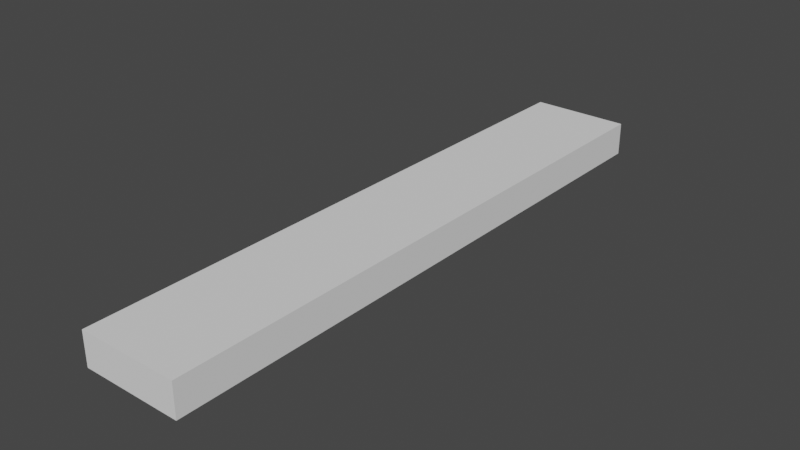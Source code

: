 # Source: 3w1h18d_.blend  (saved by Blender 3.2.14; exported with 4.5.12 LTS)
import bpy
from mathutils import Matrix  # noqa: F401  (used for matrix-valued properties, if any)

bpy.ops.wm.read_factory_settings(use_empty=True)
scene = bpy.context.scene
scene.name = 'Scene'

# ---- collections
col_collection = bpy.data.collections.new('Collection'); scene.collection.children.link(col_collection)

# ---- world
world_world = bpy.data.worlds.new('World'); scene.world = world_world
world_world.use_nodes = True; world_world.node_tree.nodes.clear()
_N = world_world.node_tree.nodes; _L = world_world.node_tree.links
n0 = _N.new('ShaderNodeOutputWorld'); n0.name = 'World Output'; n0.location = (300, 300)
n1 = _N.new('ShaderNodeBackground'); n1.name = 'Background'; n1.location = (10, 300)
n1.inputs[0].default_value = (0.05088, 0.05088, 0.05088, 1.0)
_L.new(n1.outputs[0], n0.inputs[0])
n0.is_active_output = True
world_world.color = (0.05088, 0.05088, 0.05088)
world_world.use_sun_shadow = False
world_world.sun_shadow_jitter_overblur = 0.0

# ---- meshes
me_cube_003 = bpy.data.meshes.new('Cube.003')
me_cube_003.from_pydata([(-1.5, -9.0, 0.0), (-1.5, -9.0, 1.0), (-1.5, 9.0, 0.0), (-1.5, 9.0, 1.0), (1.5, -9.0, 0.0), (1.5, -9.0, 1.0), (1.5, 9.0, 0.0), (1.5, 9.0, 1.0), (-1.5, 7.714, 0.0), (-1.5, 6.429, 0.0), (-1.5, 5.143, 0.0), (-1.5, 3.857, 0.0), (-1.5, 2.571, 0.0), (-1.5, 1.286, 0.0), (-1.5, 2.384e-07, 0.0), (-1.5, -1.286, 0.0), (-1.5, -2.571, 0.0), (-1.5, -3.857, 0.0), (-1.5, -5.143, 0.0), (-1.5, -6.429, 0.0), (-1.5, -7.714, 0.0), (-1.5, -7.714, 1.0), (-1.5, -6.429, 1.0), (-1.5, -5.143, 1.0), (-1.5, -3.857, 1.0), (-1.5, -2.571, 1.0), (-1.5, -1.286, 1.0), (-1.5, -2.384e-07, 1.0), (-1.5, 1.286, 1.0), (-1.5, 2.571, 1.0), (-1.5, 3.857, 1.0), (-1.5, 5.143, 1.0), (-1.5, 6.429, 1.0), (-1.5, 7.714, 1.0), (1.5, -7.714, 0.0), (1.5, -6.429, 0.0), (1.5, -5.143, 0.0), (1.5, -3.857, 0.0), (1.5, -2.571, 0.0), (1.5, -1.286, 0.0), (1.5, -2.384e-07, 0.0), (1.5, 1.286, 0.0), (1.5, 2.571, 0.0), (1.5, 3.857, 0.0), (1.5, 5.143, 0.0), (1.5, 6.429, 0.0), (1.5, 7.714, 0.0), (1.5, 7.714, 1.0), (1.5, 6.429, 1.0), (1.5, 5.143, 1.0), (1.5, 3.857, 1.0), (1.5, 2.571, 1.0), (1.5, 1.286, 1.0), (1.5, 2.384e-07, 1.0), (1.5, -1.286, 1.0), (1.5, -2.571, 1.0), (1.5, -3.857, 1.0), (1.5, -5.143, 1.0), (1.5, -6.429, 1.0), (1.5, -7.714, 1.0), (0.5, 9.0, 0.0), (-0.5, 9.0, 0.0), (-0.5, 9.0, 1.0), (0.5, 9.0, 1.0), (-0.5, -9.0, 0.0), (0.5, -9.0, 0.0), (0.5, -9.0, 1.0), (-0.5, -9.0, 1.0), (-0.5, 7.714, 1.0), (0.5, 7.714, 1.0), (-0.5, 6.429, 1.0), (0.5, 6.429, 1.0), (-0.5, 5.143, 1.0), (0.5, 5.143, 1.0), (-0.5, 3.857, 1.0), (0.5, 3.857, 1.0), (-0.5, 2.571, 1.0), (0.5, 2.571, 1.0), (-0.5, 1.286, 1.0), (0.5, 1.286, 1.0), (-0.5, -7.947e-08, 1.0), (0.5, 7.947e-08, 1.0), (-0.5, -1.286, 1.0), (0.5, -1.286, 1.0), (-0.5, -2.571, 1.0), (0.5, -2.571, 1.0), (-0.5, -3.857, 1.0), (0.5, -3.857, 1.0), (-0.5, -5.143, 1.0), (0.5, -5.143, 1.0), (-0.5, -6.429, 1.0), (0.5, -6.429, 1.0), (-0.5, -7.714, 1.0), (0.5, -7.714, 1.0), (0.5, 7.714, 0.0), (-0.5, 7.714, 0.0), (0.5, 6.429, 0.0), (-0.5, 6.429, 0.0), (0.5, 5.143, 0.0), (-0.5, 5.143, 0.0), (0.5, 3.857, 0.0), (-0.5, 3.857, 0.0), (0.5, 2.571, 0.0), (-0.5, 2.571, 0.0), (0.5, 1.286, 0.0), (-0.5, 1.286, 0.0), (0.5, -7.947e-08, 0.0), (-0.5, 7.947e-08, 0.0), (0.5, -1.286, 0.0), (-0.5, -1.286, 0.0), (0.5, -2.571, 0.0), (-0.5, -2.571, 0.0), (0.5, -3.857, 0.0), (-0.5, -3.857, 0.0), (0.5, -5.143, 0.0), (-0.5, -5.143, 0.0), (0.5, -6.429, 0.0), (-0.5, -6.429, 0.0), (0.5, -7.714, 0.0), (-0.5, -7.714, 0.0)], [], [(8, 33, 3, 2), (60, 63, 7, 6), (34, 59, 5, 4), (64, 67, 1, 0), (118, 34, 4, 65), (92, 21, 1, 67), (62, 3, 33, 68), (68, 33, 32, 70), (70, 32, 31, 72), (72, 31, 30, 74), (74, 30, 29, 76), (76, 29, 28, 78), (78, 28, 27, 80), (80, 27, 26, 82), (82, 26, 25, 84), (84, 25, 24, 86), (86, 24, 23, 88), (88, 23, 22, 90), (90, 22, 21, 92), (60, 6, 46, 94), (94, 46, 45, 96), (96, 45, 44, 98), (98, 44, 43, 100), (100, 43, 42, 102), (102, 42, 41, 104), (104, 41, 40, 106), (106, 40, 39, 108), (108, 39, 38, 110), (110, 38, 37, 112), (112, 37, 36, 114), (114, 36, 35, 116), (116, 35, 34, 118), (6, 7, 47, 46), (46, 47, 48, 45), (45, 48, 49, 44), (44, 49, 50, 43), (43, 50, 51, 42), (42, 51, 52, 41), (41, 52, 53, 40), (40, 53, 54, 39), (39, 54, 55, 38), (38, 55, 56, 37), (37, 56, 57, 36), (36, 57, 58, 35), (35, 58, 59, 34), (0, 1, 21, 20), (20, 21, 22, 19), (19, 22, 23, 18), (18, 23, 24, 17), (17, 24, 25, 16), (16, 25, 26, 15), (15, 26, 27, 14), (14, 27, 28, 13), (13, 28, 29, 12), (12, 29, 30, 11), (11, 30, 31, 10), (10, 31, 32, 9), (9, 32, 33, 8), (19, 117, 119, 20), (117, 116, 118, 119), (18, 115, 117, 19), (115, 114, 116, 117), (17, 113, 115, 18), (113, 112, 114, 115), (16, 111, 113, 17), (111, 110, 112, 113), (15, 109, 111, 16), (109, 108, 110, 111), (14, 107, 109, 15), (107, 106, 108, 109), (13, 105, 107, 14), (105, 104, 106, 107), (12, 103, 105, 13), (103, 102, 104, 105), (11, 101, 103, 12), (101, 100, 102, 103), (10, 99, 101, 11), (99, 98, 100, 101), (9, 97, 99, 10), (97, 96, 98, 99), (8, 95, 97, 9), (95, 94, 96, 97), (2, 61, 95, 8), (61, 60, 94, 95), (58, 91, 93, 59), (91, 90, 92, 93), (57, 89, 91, 58), (89, 88, 90, 91), (56, 87, 89, 57), (87, 86, 88, 89), (55, 85, 87, 56), (85, 84, 86, 87), (54, 83, 85, 55), (83, 82, 84, 85), (53, 81, 83, 54), (81, 80, 82, 83), (52, 79, 81, 53), (79, 78, 80, 81), (51, 77, 79, 52), (77, 76, 78, 79), (50, 75, 77, 51), (75, 74, 76, 77), (49, 73, 75, 50), (73, 72, 74, 75), (48, 71, 73, 49), (71, 70, 72, 73), (47, 69, 71, 48), (69, 68, 70, 71), (7, 63, 69, 47), (63, 62, 68, 69), (59, 93, 66, 5), (93, 92, 67, 66), (20, 119, 64, 0), (119, 118, 65, 64), (4, 5, 66, 65), (65, 66, 67, 64), (2, 3, 62, 61), (61, 62, 63, 60)])
_uv = me_cube_003.uv_layers.new(name='UVMap')
_uv.uv.foreach_set('vector', [0.375, 0.2321, 0.625, 0.2321, 0.625, 0.25, 0.375, 0.25, 0.375, 0.4167, 0.625, 0.4167, 0.625, 0.5, 0.375, 0.5, 0.375, 0.7321, 0.625, 0.7321, 0.625, 0.75, 0.375, 0.75, 0.375, 0.9167, 0.625, 0.9167, 0.625, 1.0, 0.375, 1.0, 0.2917, 0.7321, 0.375, 0.7321, 0.375, 0.75, 0.2917, 0.75, 0.7917, 0.7321, 0.875, 0.7321, 0.875, 0.75, 0.7917, 0.75, 0.7917, 0.5, 0.875, 0.5, 0.875, 0.5179, 0.7917, 0.5179, 0.7917, 0.5179, 0.875, 0.5179, 0.875, 0.5357, 0.7917, 0.5357, 0.7917, 0.5357, 0.875, 0.5357, 0.875, 0.5536, 0.7917, 0.5536, 0.7917, 0.5536, 0.875, 0.5536, 0.875, 0.5714, 0.7917, 0.5714, 0.7917, 0.5714, 0.875, 0.5714, 0.875, 0.5893, 0.7917, 0.5893, 0.7917, 0.5893, 0.875, 0.5893, 0.875, 0.6071, 0.7917, 0.6071, 0.7917, 0.6071, 0.875, 0.6071, 0.875, 0.625, 0.7917, 0.625, 0.7917, 0.625, 0.875, 0.625, 0.875, 0.6429, 0.7917, 0.6429, 0.7917, 0.6429, 0.875, 0.6429, 0.875, 0.6607, 0.7917, 0.6607, 0.7917, 0.6607, 0.875, 0.6607, 0.875, 0.6786, 0.7917, 0.6786, 0.7917, 0.6786, 0.875, 0.6786, 0.875, 0.6964, 0.7917, 0.6964, 0.7917, 0.6964, 0.875, 0.6964, 0.875, 0.7143, 0.7917, 0.7143, 0.7917, 0.7143, 0.875, 0.7143, 0.875, 0.7321, 0.7917, 0.7321, 0.2917, 0.5, 0.375, 0.5, 0.375, 0.5179, 0.2917, 0.5179, 0.2917, 0.5179, 0.375, 0.5179, 0.375, 0.5357, 0.2917, 0.5357, 0.2917, 0.5357, 0.375, 0.5357, 0.375, 0.5536, 0.2917, 0.5536, 0.2917, 0.5536, 0.375, 0.5536, 0.375, 0.5714, 0.2917, 0.5714, 0.2917, 0.5714, 0.375, 0.5714, 0.375, 0.5893, 0.2917, 0.5893, 0.2917, 0.5893, 0.375, 0.5893, 0.375, 0.6071, 0.2917, 0.6071, 0.2917, 0.6071, 0.375, 0.6071, 0.375, 0.625, 0.2917, 0.625, 0.2917, 0.625, 0.375, 0.625, 0.375, 0.6429, 0.2917, 0.6429, 0.2917, 0.6429, 0.375, 0.6429, 0.375, 0.6607, 0.2917, 0.6607, 0.2917, 0.6607, 0.375, 0.6607, 0.375, 0.6786, 0.2917, 0.6786, 0.2917, 0.6786, 0.375, 0.6786, 0.375, 0.6964, 0.2917, 0.6964, 0.2917, 0.6964, 0.375, 0.6964, 0.375, 0.7143, 0.2917, 0.7143, 0.2917, 0.7143, 0.375, 0.7143, 0.375, 0.7321, 0.2917, 0.7321, 0.375, 0.5, 0.625, 0.5, 0.625, 0.5179, 0.375, 0.5179, 0.375, 0.5179, 0.625, 0.5179, 0.625, 0.5357, 0.375, 0.5357, 0.375, 0.5357, 0.625, 0.5357, 0.625, 0.5536, 0.375, 0.5536, 0.375, 0.5536, 0.625, 0.5536, 0.625, 0.5714, 0.375, 0.5714, 0.375, 0.5714, 0.625, 0.5714, 0.625, 0.5893, 0.375, 0.5893, 0.375, 0.5893, 0.625, 0.5893, 0.625, 0.6071, 0.375, 0.6071, 0.375, 0.6071, 0.625, 0.6071, 0.625, 0.625, 0.375, 0.625, 0.375, 0.625, 0.625, 0.625, 0.625, 0.6429, 0.375, 0.6429, 0.375, 0.6429, 0.625, 0.6429, 0.625, 0.6607, 0.375, 0.6607, 0.375, 0.6607, 0.625, 0.6607, 0.625, 0.6786, 0.375, 0.6786, 0.375, 0.6786, 0.625, 0.6786, 0.625, 0.6964, 0.375, 0.6964, 0.375, 0.6964, 0.625, 0.6964, 0.625, 0.7143, 0.375, 0.7143, 0.375, 0.7143, 0.625, 0.7143, 0.625, 0.7321, 0.375, 0.7321, 0.375, 0.0, 0.625, 0.0, 0.625, 0.01786, 0.375, 0.01786, 0.375, 0.01786, 0.625, 0.01786, 0.625, 0.03571, 0.375, 0.03571, 0.375, 0.03571, 0.625, 0.03571, 0.625, 0.05357, 0.375, 0.05357, 0.375, 0.05357, 0.625, 0.05357, 0.625, 0.07143, 0.375, 0.07143, 0.375, 0.07143, 0.625, 0.07143, 0.625, 0.08929, 0.375, 0.08929, 0.375, 0.08929, 0.625, 0.08929, 0.625, 0.1071, 0.375, 0.1071, 0.375, 0.1071, 0.625, 0.1071, 0.625, 0.125, 0.375, 0.125, 0.375, 0.125, 0.625, 0.125, 0.625, 0.1429, 0.375, 0.1429, 0.375, 0.1429, 0.625, 0.1429, 0.625, 0.1607, 0.375, 0.1607, 0.375, 0.1607, 0.625, 0.1607, 0.625, 0.1786, 0.375, 0.1786, 0.375, 0.1786, 0.625, 0.1786, 0.625, 0.1964, 0.375, 0.1964, 0.375, 0.1964, 0.625, 0.1964, 0.625, 0.2143, 0.375, 0.2143, 0.375, 0.2143, 0.625, 0.2143, 0.625, 0.2321, 0.375, 0.2321, 0.125, 0.7143, 0.2083, 0.7143, 0.2083, 0.7321, 0.125, 0.7321, 0.2083, 0.7143, 0.2917, 0.7143, 0.2917, 0.7321, 0.2083, 0.7321, 0.125, 0.6964, 0.2083, 0.6964, 0.2083, 0.7143, 0.125, 0.7143, 0.2083, 0.6964, 0.2917, 0.6964, 0.2917, 0.7143, 0.2083, 0.7143, 0.125, 0.6786, 0.2083, 0.6786, 0.2083, 0.6964, 0.125, 0.6964, 0.2083, 0.6786, 0.2917, 0.6786, 0.2917, 0.6964, 0.2083, 0.6964, 0.125, 0.6607, 0.2083, 0.6607, 0.2083, 0.6786, 0.125, 0.6786, 0.2083, 0.6607, 0.2917, 0.6607, 0.2917, 0.6786, 0.2083, 0.6786, 0.125, 0.6429, 0.2083, 0.6429, 0.2083, 0.6607, 0.125, 0.6607, 0.2083, 0.6429, 0.2917, 0.6429, 0.2917, 0.6607, 0.2083, 0.6607, 0.125, 0.625, 0.2083, 0.625, 0.2083, 0.6429, 0.125, 0.6429, 0.2083, 0.625, 0.2917, 0.625, 0.2917, 0.6429, 0.2083, 0.6429, 0.125, 0.6071, 0.2083, 0.6071, 0.2083, 0.625, 0.125, 0.625, 0.2083, 0.6071, 0.2917, 0.6071, 0.2917, 0.625, 0.2083, 0.625, 0.125, 0.5893, 0.2083, 0.5893, 0.2083, 0.6071, 0.125, 0.6071, 0.2083, 0.5893, 0.2917, 0.5893, 0.2917, 0.6071, 0.2083, 0.6071, 0.125, 0.5714, 0.2083, 0.5714, 0.2083, 0.5893, 0.125, 0.5893, 0.2083, 0.5714, 0.2917, 0.5714, 0.2917, 0.5893, 0.2083, 0.5893, 0.125, 0.5536, 0.2083, 0.5536, 0.2083, 0.5714, 0.125, 0.5714, 0.2083, 0.5536, 0.2917, 0.5536, 0.2917, 0.5714, 0.2083, 0.5714, 0.125, 0.5357, 0.2083, 0.5357, 0.2083, 0.5536, 0.125, 0.5536, 0.2083, 0.5357, 0.2917, 0.5357, 0.2917, 0.5536, 0.2083, 0.5536, 0.125, 0.5179, 0.2083, 0.5179, 0.2083, 0.5357, 0.125, 0.5357, 0.2083, 0.5179, 0.2917, 0.5179, 0.2917, 0.5357, 0.2083, 0.5357, 0.125, 0.5, 0.2083, 0.5, 0.2083, 0.5179, 0.125, 0.5179, 0.2083, 0.5, 0.2917, 0.5, 0.2917, 0.5179, 0.2083, 0.5179, 0.625, 0.7143, 0.7083, 0.7143, 0.7083, 0.7321, 0.625, 0.7321, 0.7083, 0.7143, 0.7917, 0.7143, 0.7917, 0.7321, 0.7083, 0.7321, 0.625, 0.6964, 0.7083, 0.6964, 0.7083, 0.7143, 0.625, 0.7143, 0.7083, 0.6964, 0.7917, 0.6964, 0.7917, 0.7143, 0.7083, 0.7143, 0.625, 0.6786, 0.7083, 0.6786, 0.7083, 0.6964, 0.625, 0.6964, 0.7083, 0.6786, 0.7917, 0.6786, 0.7917, 0.6964, 0.7083, 0.6964, 0.625, 0.6607, 0.7083, 0.6607, 0.7083, 0.6786, 0.625, 0.6786, 0.7083, 0.6607, 0.7917, 0.6607, 0.7917, 0.6786, 0.7083, 0.6786, 0.625, 0.6429, 0.7083, 0.6429, 0.7083, 0.6607, 0.625, 0.6607, 0.7083, 0.6429, 0.7917, 0.6429, 0.7917, 0.6607, 0.7083, 0.6607, 0.625, 0.625, 0.7083, 0.625, 0.7083, 0.6429, 0.625, 0.6429, 0.7083, 0.625, 0.7917, 0.625, 0.7917, 0.6429, 0.7083, 0.6429, 0.625, 0.6071, 0.7083, 0.6071, 0.7083, 0.625, 0.625, 0.625, 0.7083, 0.6071, 0.7917, 0.6071, 0.7917, 0.625, 0.7083, 0.625, 0.625, 0.5893, 0.7083, 0.5893, 0.7083, 0.6071, 0.625, 0.6071, 0.7083, 0.5893, 0.7917, 0.5893, 0.7917, 0.6071, 0.7083, 0.6071, 0.625, 0.5714, 0.7083, 0.5714, 0.7083, 0.5893, 0.625, 0.5893, 0.7083, 0.5714, 0.7917, 0.5714, 0.7917, 0.5893, 0.7083, 0.5893, 0.625, 0.5536, 0.7083, 0.5536, 0.7083, 0.5714, 0.625, 0.5714, 0.7083, 0.5536, 0.7917, 0.5536, 0.7917, 0.5714, 0.7083, 0.5714, 0.625, 0.5357, 0.7083, 0.5357, 0.7083, 0.5536, 0.625, 0.5536, 0.7083, 0.5357, 0.7917, 0.5357, 0.7917, 0.5536, 0.7083, 0.5536, 0.625, 0.5179, 0.7083, 0.5179, 0.7083, 0.5357, 0.625, 0.5357, 0.7083, 0.5179, 0.7917, 0.5179, 0.7917, 0.5357, 0.7083, 0.5357, 0.625, 0.5, 0.7083, 0.5, 0.7083, 0.5179, 0.625, 0.5179, 0.7083, 0.5, 0.7917, 0.5, 0.7917, 0.5179, 0.7083, 0.5179, 0.625, 0.7321, 0.7083, 0.7321, 0.7083, 0.75, 0.625, 0.75, 0.7083, 0.7321, 0.7917, 0.7321, 0.7917, 0.75, 0.7083, 0.75, 0.125, 0.7321, 0.2083, 0.7321, 0.2083, 0.75, 0.125, 0.75, 0.2083, 0.7321, 0.2917, 0.7321, 0.2917, 0.75, 0.2083, 0.75, 0.375, 0.75, 0.625, 0.75, 0.625, 0.8333, 0.375, 0.8333, 0.375, 0.8333, 0.625, 0.8333, 0.625, 0.9167, 0.375, 0.9167, 0.375, 0.25, 0.625, 0.25, 0.625, 0.3333, 0.375, 0.3333, 0.375, 0.3333, 0.625, 0.3333, 0.625, 0.4167, 0.375, 0.4167])
me_cube_003.update()

# ---- objects
ob_cube = bpy.data.objects.new('Cube', me_cube_003)

# ---- transforms, parenting, visibility, modifiers, constraints
ob_cube.location = (0.0, 0.0, 0.0)

# ---- collection membership
col_collection.objects.link(ob_cube)

# ---- scene / render settings (as saved in the file)
scene.frame_start = 1; scene.frame_end = 250; scene.frame_set(1)
scene.render.engine = 'BLENDER_EEVEE_NEXT'
scene.cycles.sampling_pattern = 'TABULATED_SOBOL'
scene.cycles.use_light_tree = False
scene.view_settings.view_transform = 'Filmic'
bpy.context.view_layer.update()

# ---- added for rendering (the .blend has no active camera and no usable light): camera, sun
cam_auto = bpy.data.cameras.new('AutoCamera')
cam_auto.lens = 50.0
cam_auto.sensor_width = 36.0
cam_auto.clip_end = 1000.0
ob_auto_camera = bpy.data.objects.new('AutoCamera', cam_auto)
scene.collection.objects.link(ob_auto_camera)
ob_auto_camera.location = (16.9091, -20.2909, 14.0273)
ob_auto_camera.rotation_euler = (1.09748, -7.21219e-08, 0.694738)
scene.camera = ob_auto_camera
light_auto_sun = bpy.data.lights.new('AutoSun', 'SUN')
light_auto_sun.energy = 3.0
light_auto_sun.angle = 0.0523599
ob_auto_sun = bpy.data.objects.new('AutoSun', light_auto_sun)
scene.collection.objects.link(ob_auto_sun)
ob_auto_sun.rotation_euler = (0.872665, 0.174533, 0.523599)
bpy.context.view_layer.update()
